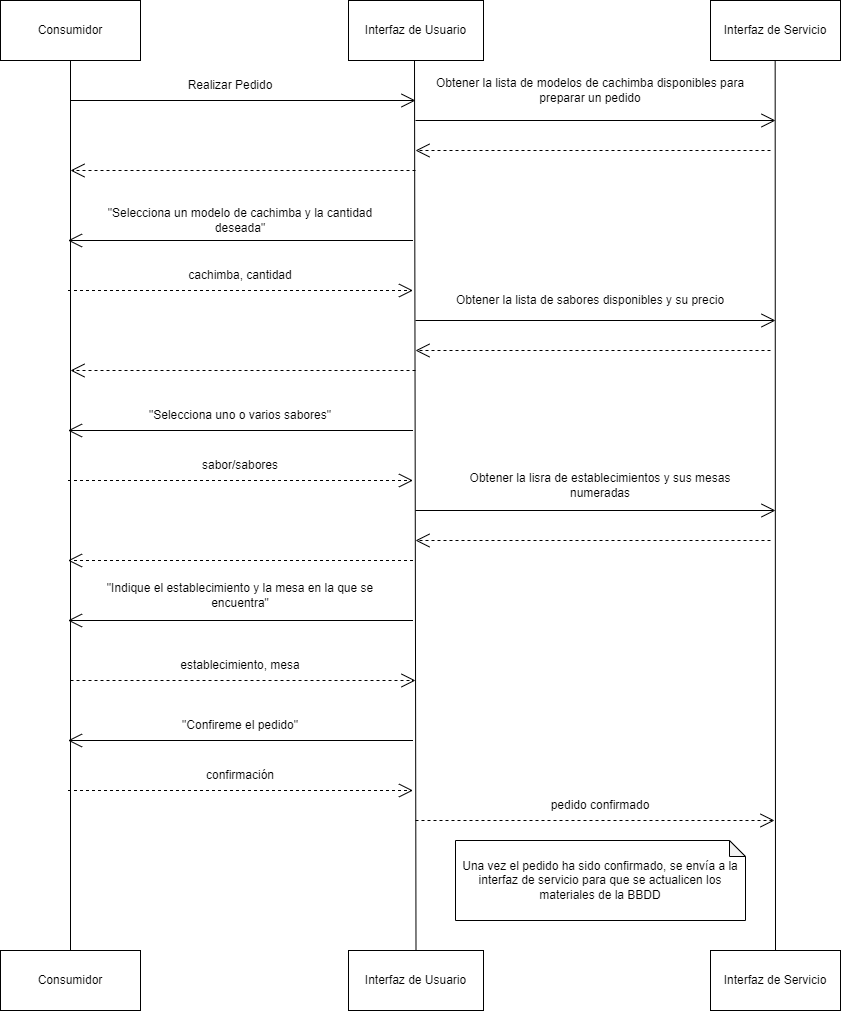

The diagram above was exported from draw.io. Its source (the exported page's mxGraphModel, read from the mxfile embedded in the PNG):
<mxGraphModel dx="2062" dy="1122" grid="1" gridSize="10" guides="1" tooltips="1" connect="1" arrows="1" fold="1" page="1" pageScale="1" pageWidth="850" pageHeight="1100" math="0" shadow="0">
  <root>
    <mxCell id="0" />
    <mxCell id="1" parent="0" />
    <mxCell id="_dKeo9MBeroR6XvePBwo-1" value="Consumidor" style="rounded=0;whiteSpace=wrap;html=1;" parent="1" vertex="1">
      <mxGeometry x="10" y="10" width="140" height="60" as="geometry" />
    </mxCell>
    <mxCell id="_dKeo9MBeroR6XvePBwo-2" value="Interfaz de Usuario" style="rounded=0;whiteSpace=wrap;html=1;" parent="1" vertex="1">
      <mxGeometry x="358" y="10" width="135" height="60" as="geometry" />
    </mxCell>
    <mxCell id="_dKeo9MBeroR6XvePBwo-3" value="Interfaz de Servicio" style="rounded=0;whiteSpace=wrap;html=1;" parent="1" vertex="1">
      <mxGeometry x="720" y="10" width="130" height="60" as="geometry" />
    </mxCell>
    <mxCell id="_dKeo9MBeroR6XvePBwo-4" value="" style="endArrow=none;html=1;rounded=0;entryX=0.5;entryY=1;entryDx=0;entryDy=0;exitX=0.5;exitY=0;exitDx=0;exitDy=0;" parent="1" source="_dKeo9MBeroR6XvePBwo-5" target="_dKeo9MBeroR6XvePBwo-1" edge="1">
      <mxGeometry width="50" height="50" relative="1" as="geometry">
        <mxPoint x="80" y="860" as="sourcePoint" />
        <mxPoint x="420" y="290" as="targetPoint" />
      </mxGeometry>
    </mxCell>
    <mxCell id="_dKeo9MBeroR6XvePBwo-5" value="Consumidor" style="rounded=0;whiteSpace=wrap;html=1;" parent="1" vertex="1">
      <mxGeometry x="10" y="960" width="140" height="60" as="geometry" />
    </mxCell>
    <mxCell id="_dKeo9MBeroR6XvePBwo-6" value="" style="endArrow=none;html=1;rounded=0;entryX=0.5;entryY=1;entryDx=0;entryDy=0;exitX=0.5;exitY=0;exitDx=0;exitDy=0;" parent="1" source="_dKeo9MBeroR6XvePBwo-8" edge="1">
      <mxGeometry width="50" height="50" relative="1" as="geometry">
        <mxPoint x="424" y="860" as="sourcePoint" />
        <mxPoint x="424" y="70" as="targetPoint" />
      </mxGeometry>
    </mxCell>
    <mxCell id="_dKeo9MBeroR6XvePBwo-7" value="" style="endArrow=none;html=1;rounded=0;entryX=0.5;entryY=1;entryDx=0;entryDy=0;exitX=0.5;exitY=0;exitDx=0;exitDy=0;" parent="1" source="_dKeo9MBeroR6XvePBwo-9" edge="1">
      <mxGeometry width="50" height="50" relative="1" as="geometry">
        <mxPoint x="785" y="760" as="sourcePoint" />
        <mxPoint x="784.66" y="70" as="targetPoint" />
      </mxGeometry>
    </mxCell>
    <mxCell id="_dKeo9MBeroR6XvePBwo-8" value="Interfaz de Usuario" style="rounded=0;whiteSpace=wrap;html=1;" parent="1" vertex="1">
      <mxGeometry x="358" y="960" width="135" height="60" as="geometry" />
    </mxCell>
    <mxCell id="_dKeo9MBeroR6XvePBwo-9" value="Interfaz de Servicio" style="rounded=0;whiteSpace=wrap;html=1;" parent="1" vertex="1">
      <mxGeometry x="720" y="960" width="130" height="60" as="geometry" />
    </mxCell>
    <mxCell id="_dKeo9MBeroR6XvePBwo-10" value="" style="endArrow=open;endFill=1;endSize=12;html=1;rounded=0;" parent="1" edge="1">
      <mxGeometry width="160" relative="1" as="geometry">
        <mxPoint x="80" y="110" as="sourcePoint" />
        <mxPoint x="425" y="110" as="targetPoint" />
      </mxGeometry>
    </mxCell>
    <mxCell id="_dKeo9MBeroR6XvePBwo-12" value="Realizar Pedido" style="text;html=1;strokeColor=none;fillColor=none;align=center;verticalAlign=middle;whiteSpace=wrap;rounded=0;" parent="1" vertex="1">
      <mxGeometry x="180" y="80" width="120" height="30" as="geometry" />
    </mxCell>
    <mxCell id="_dKeo9MBeroR6XvePBwo-13" value="Obtener la lista de modelos de cachimba disponibles para preparar un pedido" style="text;html=1;strokeColor=none;fillColor=none;align=center;verticalAlign=middle;whiteSpace=wrap;rounded=0;" parent="1" vertex="1">
      <mxGeometry x="440" y="80" width="320" height="40" as="geometry" />
    </mxCell>
    <mxCell id="_dKeo9MBeroR6XvePBwo-14" value="" style="endArrow=open;endSize=12;dashed=1;html=1;rounded=0;" parent="1" edge="1">
      <mxGeometry x="-0.625" y="50" width="160" relative="1" as="geometry">
        <mxPoint x="780" y="160" as="sourcePoint" />
        <mxPoint x="425" y="160" as="targetPoint" />
        <mxPoint as="offset" />
      </mxGeometry>
    </mxCell>
    <mxCell id="_dKeo9MBeroR6XvePBwo-15" value="" style="endArrow=open;endFill=1;endSize=12;html=1;rounded=0;" parent="1" edge="1">
      <mxGeometry width="160" relative="1" as="geometry">
        <mxPoint x="425" y="130" as="sourcePoint" />
        <mxPoint x="785" y="130" as="targetPoint" />
      </mxGeometry>
    </mxCell>
    <mxCell id="_dKeo9MBeroR6XvePBwo-16" value="" style="endArrow=open;endSize=12;dashed=1;html=1;rounded=0;" parent="1" edge="1">
      <mxGeometry x="-0.625" y="50" width="160" relative="1" as="geometry">
        <mxPoint x="425" y="180" as="sourcePoint" />
        <mxPoint x="80" y="180" as="targetPoint" />
        <mxPoint as="offset" />
      </mxGeometry>
    </mxCell>
    <mxCell id="_dKeo9MBeroR6XvePBwo-17" value="" style="endArrow=open;endFill=1;endSize=12;html=1;rounded=0;" parent="1" edge="1">
      <mxGeometry width="160" relative="1" as="geometry">
        <mxPoint x="422.50000000000045" y="250" as="sourcePoint" />
        <mxPoint x="77.50000000000023" y="250" as="targetPoint" />
      </mxGeometry>
    </mxCell>
    <mxCell id="_dKeo9MBeroR6XvePBwo-18" value="&quot;Selecciona un modelo de cachimba y la cantidad deseada&quot;" style="text;html=1;strokeColor=none;fillColor=none;align=center;verticalAlign=middle;whiteSpace=wrap;rounded=0;" parent="1" vertex="1">
      <mxGeometry x="90" y="210" width="320" height="40" as="geometry" />
    </mxCell>
    <mxCell id="_dKeo9MBeroR6XvePBwo-19" value="" style="endArrow=open;endSize=12;dashed=1;html=1;rounded=0;" parent="1" edge="1">
      <mxGeometry x="-0.625" y="50" width="160" relative="1" as="geometry">
        <mxPoint x="77.50000000000023" y="300" as="sourcePoint" />
        <mxPoint x="422.50000000000045" y="300" as="targetPoint" />
        <mxPoint as="offset" />
      </mxGeometry>
    </mxCell>
    <mxCell id="_dKeo9MBeroR6XvePBwo-20" value="cachimba, cantidad" style="text;html=1;strokeColor=none;fillColor=none;align=center;verticalAlign=middle;whiteSpace=wrap;rounded=0;" parent="1" vertex="1">
      <mxGeometry x="90" y="270" width="320" height="30" as="geometry" />
    </mxCell>
    <mxCell id="_dKeo9MBeroR6XvePBwo-21" value="" style="endArrow=open;endFill=1;endSize=12;html=1;rounded=0;" parent="1" edge="1">
      <mxGeometry width="160" relative="1" as="geometry">
        <mxPoint x="425.0000000000002" y="330" as="sourcePoint" />
        <mxPoint x="785" y="330" as="targetPoint" />
      </mxGeometry>
    </mxCell>
    <mxCell id="_dKeo9MBeroR6XvePBwo-22" value="Obtener la lista de sabores disponibles y su precio" style="text;html=1;strokeColor=none;fillColor=none;align=center;verticalAlign=middle;whiteSpace=wrap;rounded=0;" parent="1" vertex="1">
      <mxGeometry x="440" y="300" width="320" height="20" as="geometry" />
    </mxCell>
    <mxCell id="_dKeo9MBeroR6XvePBwo-23" value="" style="endArrow=open;endSize=12;dashed=1;html=1;rounded=0;" parent="1" edge="1">
      <mxGeometry x="-0.625" y="50" width="160" relative="1" as="geometry">
        <mxPoint x="780" y="360" as="sourcePoint" />
        <mxPoint x="425.0000000000002" y="360" as="targetPoint" />
        <mxPoint as="offset" />
      </mxGeometry>
    </mxCell>
    <mxCell id="_dKeo9MBeroR6XvePBwo-24" value="" style="endArrow=open;endSize=12;dashed=1;html=1;rounded=0;" parent="1" edge="1">
      <mxGeometry x="-0.625" y="50" width="160" relative="1" as="geometry">
        <mxPoint x="425.0000000000002" y="380" as="sourcePoint" />
        <mxPoint x="80" y="380" as="targetPoint" />
        <mxPoint as="offset" />
      </mxGeometry>
    </mxCell>
    <mxCell id="_dKeo9MBeroR6XvePBwo-25" value="&quot;Selecciona uno o varios sabores&quot;" style="text;html=1;strokeColor=none;fillColor=none;align=center;verticalAlign=middle;whiteSpace=wrap;rounded=0;" parent="1" vertex="1">
      <mxGeometry x="90" y="410" width="320" height="30" as="geometry" />
    </mxCell>
    <mxCell id="_dKeo9MBeroR6XvePBwo-26" value="" style="endArrow=open;endFill=1;endSize=12;html=1;rounded=0;" parent="1" edge="1">
      <mxGeometry width="160" relative="1" as="geometry">
        <mxPoint x="422.50000000000045" y="440" as="sourcePoint" />
        <mxPoint x="77.5" y="440" as="targetPoint" />
      </mxGeometry>
    </mxCell>
    <mxCell id="_dKeo9MBeroR6XvePBwo-27" value="" style="endArrow=open;endSize=12;dashed=1;html=1;rounded=0;" parent="1" edge="1">
      <mxGeometry x="-0.625" y="50" width="160" relative="1" as="geometry">
        <mxPoint x="77.5" y="490" as="sourcePoint" />
        <mxPoint x="422.50000000000045" y="490" as="targetPoint" />
        <mxPoint as="offset" />
      </mxGeometry>
    </mxCell>
    <mxCell id="_dKeo9MBeroR6XvePBwo-28" value="sabor/sabores" style="text;html=1;strokeColor=none;fillColor=none;align=center;verticalAlign=middle;whiteSpace=wrap;rounded=0;" parent="1" vertex="1">
      <mxGeometry x="90" y="460" width="320" height="30" as="geometry" />
    </mxCell>
    <mxCell id="_dKeo9MBeroR6XvePBwo-32" value="" style="endArrow=open;endFill=1;endSize=12;html=1;rounded=0;" parent="1" edge="1">
      <mxGeometry width="160" relative="1" as="geometry">
        <mxPoint x="425.0000000000002" y="520" as="sourcePoint" />
        <mxPoint x="785" y="520" as="targetPoint" />
      </mxGeometry>
    </mxCell>
    <mxCell id="_dKeo9MBeroR6XvePBwo-33" value="Obtener la lisra de establecimientos y sus mesas numeradas" style="text;html=1;strokeColor=none;fillColor=none;align=center;verticalAlign=middle;whiteSpace=wrap;rounded=0;" parent="1" vertex="1">
      <mxGeometry x="450" y="480" width="320" height="30" as="geometry" />
    </mxCell>
    <mxCell id="_dKeo9MBeroR6XvePBwo-34" value="" style="endArrow=open;endSize=12;dashed=1;html=1;rounded=0;" parent="1" edge="1">
      <mxGeometry x="-0.625" y="50" width="160" relative="1" as="geometry">
        <mxPoint x="780" y="550" as="sourcePoint" />
        <mxPoint x="425.0000000000002" y="550" as="targetPoint" />
        <mxPoint as="offset" />
      </mxGeometry>
    </mxCell>
    <mxCell id="_dKeo9MBeroR6XvePBwo-35" value="" style="endArrow=open;endSize=12;dashed=1;html=1;rounded=0;" parent="1" edge="1">
      <mxGeometry x="-0.625" y="50" width="160" relative="1" as="geometry">
        <mxPoint x="422.5000000000002" y="570" as="sourcePoint" />
        <mxPoint x="77.5" y="570" as="targetPoint" />
        <mxPoint as="offset" />
      </mxGeometry>
    </mxCell>
    <mxCell id="_dKeo9MBeroR6XvePBwo-36" value="&quot;Indique el establecimiento y la mesa en la que se encuentra&quot;" style="text;html=1;strokeColor=none;fillColor=none;align=center;verticalAlign=middle;whiteSpace=wrap;rounded=0;" parent="1" vertex="1">
      <mxGeometry x="90" y="590" width="320" height="30" as="geometry" />
    </mxCell>
    <mxCell id="_dKeo9MBeroR6XvePBwo-37" value="" style="endArrow=open;endFill=1;endSize=12;html=1;rounded=0;" parent="1" edge="1">
      <mxGeometry width="160" relative="1" as="geometry">
        <mxPoint x="422.50000000000045" y="630" as="sourcePoint" />
        <mxPoint x="77.5" y="630" as="targetPoint" />
      </mxGeometry>
    </mxCell>
    <mxCell id="_dKeo9MBeroR6XvePBwo-38" value="" style="endArrow=open;endSize=12;dashed=1;html=1;rounded=0;" parent="1" edge="1">
      <mxGeometry x="-0.625" y="50" width="160" relative="1" as="geometry">
        <mxPoint x="80" y="690" as="sourcePoint" />
        <mxPoint x="425.00000000000045" y="690" as="targetPoint" />
        <mxPoint as="offset" />
      </mxGeometry>
    </mxCell>
    <mxCell id="_dKeo9MBeroR6XvePBwo-39" value="establecimiento, mesa" style="text;html=1;strokeColor=none;fillColor=none;align=center;verticalAlign=middle;whiteSpace=wrap;rounded=0;" parent="1" vertex="1">
      <mxGeometry x="90" y="660" width="320" height="30" as="geometry" />
    </mxCell>
    <mxCell id="_dKeo9MBeroR6XvePBwo-41" value="" style="endArrow=open;endSize=12;dashed=1;html=1;rounded=0;" parent="1" edge="1">
      <mxGeometry x="-0.625" y="50" width="160" relative="1" as="geometry">
        <mxPoint x="425" y="830" as="sourcePoint" />
        <mxPoint x="784" y="830" as="targetPoint" />
        <mxPoint as="offset" />
      </mxGeometry>
    </mxCell>
    <mxCell id="_dKeo9MBeroR6XvePBwo-42" value="" style="endArrow=open;endFill=1;endSize=12;html=1;rounded=0;" parent="1" edge="1">
      <mxGeometry width="160" relative="1" as="geometry">
        <mxPoint x="422.50000000000045" y="750" as="sourcePoint" />
        <mxPoint x="77.5" y="750" as="targetPoint" />
      </mxGeometry>
    </mxCell>
    <mxCell id="_dKeo9MBeroR6XvePBwo-43" value="&quot;Confireme el pedido&quot;" style="text;html=1;strokeColor=none;fillColor=none;align=center;verticalAlign=middle;whiteSpace=wrap;rounded=0;" parent="1" vertex="1">
      <mxGeometry x="90" y="720" width="320" height="30" as="geometry" />
    </mxCell>
    <mxCell id="_dKeo9MBeroR6XvePBwo-44" value="" style="endArrow=open;endSize=12;dashed=1;html=1;rounded=0;" parent="1" edge="1">
      <mxGeometry x="-0.625" y="50" width="160" relative="1" as="geometry">
        <mxPoint x="77.5" y="799.9999999999998" as="sourcePoint" />
        <mxPoint x="422.50000000000045" y="799.9999999999998" as="targetPoint" />
        <mxPoint as="offset" />
      </mxGeometry>
    </mxCell>
    <mxCell id="_dKeo9MBeroR6XvePBwo-45" value="confirmación" style="text;html=1;strokeColor=none;fillColor=none;align=center;verticalAlign=middle;whiteSpace=wrap;rounded=0;" parent="1" vertex="1">
      <mxGeometry x="90" y="770" width="320" height="30" as="geometry" />
    </mxCell>
    <mxCell id="_dKeo9MBeroR6XvePBwo-46" value="pedido confirmado" style="text;html=1;strokeColor=none;fillColor=none;align=center;verticalAlign=middle;whiteSpace=wrap;rounded=0;" parent="1" vertex="1">
      <mxGeometry x="450" y="800" width="320" height="30" as="geometry" />
    </mxCell>
    <mxCell id="ar4tm0SK1sJfRAEaqNTK-1" value="Una vez el pedido ha sido confirmado, se envía a la interfaz de servicio para que se actualicen los materiales de la BBDD" style="shape=note;whiteSpace=wrap;html=1;backgroundOutline=1;darkOpacity=0.05;size=16;" parent="1" vertex="1">
      <mxGeometry x="465" y="850" width="290" height="80" as="geometry" />
    </mxCell>
  </root>
</mxGraphModel>